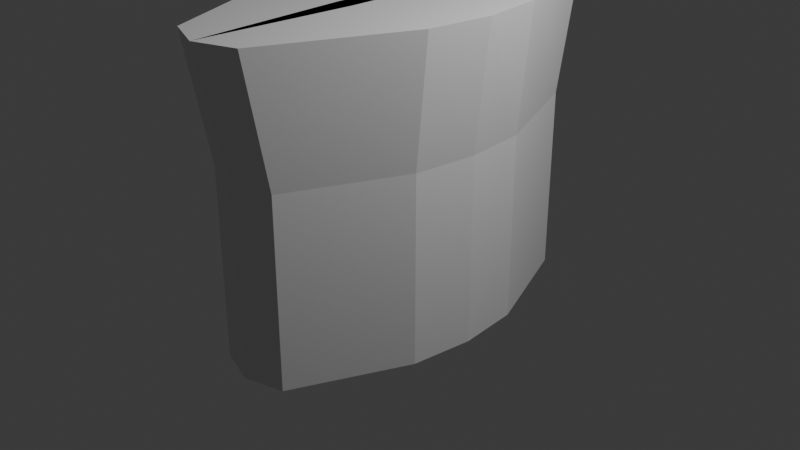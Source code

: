 # Source: bodymodel.blend  (saved by Blender 4.3.34; exported with 4.5.12 LTS)
import bpy
from mathutils import Matrix  # noqa: F401  (used for matrix-valued properties, if any)

bpy.ops.wm.read_factory_settings(use_empty=True)
scene = bpy.context.scene
scene.name = 'Scene'

# ---- collections
col_collection = bpy.data.collections.new('Collection'); scene.collection.children.link(col_collection)

# ---- materials (node trees are filled in below, after node groups)
mat_material = bpy.data.materials.new('Material')
mat_material.alpha_threshold = 0.0
mat_material.roughness = 0.5
mat_material.line_color = (0.0, 0.0, 0.0, 1.0)

# ---- material node trees
mat_material.use_nodes = True; mat_material.node_tree.nodes.clear()
_N = mat_material.node_tree.nodes; _L = mat_material.node_tree.links
n0 = _N.new('ShaderNodeOutputMaterial'); n0.name = 'Material Output'; n0.location = (300, 300)
n1 = _N.new('ShaderNodeBsdfPrincipled'); n1.name = 'Principled BSDF'; n1.location = (10, 300)
n1.inputs[3].default_value = 1.45
_L.new(n1.outputs[0], n0.inputs[0])
n0.is_active_output = True

# ---- world
world_world = bpy.data.worlds.new('World'); scene.world = world_world
world_world.use_nodes = True; world_world.node_tree.nodes.clear()
_N = world_world.node_tree.nodes; _L = world_world.node_tree.links
n0 = _N.new('ShaderNodeOutputWorld'); n0.name = 'World Output'; n0.location = (300, 300)
n1 = _N.new('ShaderNodeBackground'); n1.name = 'Background'; n1.location = (10, 300)
n1.inputs[0].default_value = (0.05088, 0.05088, 0.05088, 1.0)
_L.new(n1.outputs[0], n0.inputs[0])
n0.is_active_output = True
world_world.color = (0.05088, 0.05088, 0.05088)
world_world.sun_shadow_jitter_overblur = 0.0

# ---- cameras
cam_camera = bpy.data.cameras.new('Camera')
cam_camera.clip_end = 100.0
cam_camera.ortho_scale = 7.314

# ---- lights
light_light = bpy.data.lights.new('Light', 'POINT')
light_light.energy = 1000.0
light_light.shadow_soft_size = 0.1

# ---- meshes
me_cube = bpy.data.meshes.new('Cube')
me_cube.from_pydata([(0.4159, -0.9361, 1.0), (0.4159, -0.9361, -1.0), (0.9278, -0.3333, 1.0), (0.9278, -0.3333, -1.0), (0.0, -1.0, 1.0), (0.0, -1.0, -1.0), (0.0, -0.3333, -1.0), (0.0, -0.3333, 1.0), (1.0, 0.0, 1.0), (1.0, 0.0, -1.0), (0.0, 0.0, 1.0), (0.0, 0.0, -1.0), (0.4222, -1.061, 2.338), (1.062, -0.3333, 2.338), (0.0, -1.141, 2.338), (-0.09737, -0.3333, 2.338), (1.152, 0.0, 2.338), (-0.09737, 0.0, 2.338)], [], [(6, 3, 1, 5), (3, 2, 0, 1), (9, 8, 2, 3), (11, 9, 3, 6), (7, 4, 14, 15), (1, 0, 4, 5), (8, 10, 17, 16), (16, 17, 15, 13), (13, 15, 14, 12), (10, 7, 15, 17), (4, 0, 12, 14), (2, 8, 16, 13), (0, 2, 13, 12)])
_uv = me_cube.uv_layers.new(name='UVMap')
_uv.uv.foreach_set('vector', [0.25, 0.6667, 0.375, 0.6667, 0.375, 0.75, 0.25, 0.75, 0.375, 0.6667, 0.625, 0.6667, 0.625, 0.75, 0.375, 0.75, 0.375, 0.625, 0.625, 0.625, 0.625, 0.6667, 0.375, 0.6667, 0.25, 0.625, 0.375, 0.625, 0.375, 0.6667, 0.25, 0.6667, 0.0, 0.0, 0.0, 0.0, 0.0, 0.0, 0.0, 0.0, 0.375, 0.75, 0.625, 0.75, 0.625, 0.875, 0.375, 0.875, 0.0, 0.0, 0.0, 0.0, 0.0, 0.0, 0.0, 0.0, 0.625, 0.625, 0.75, 0.625, 0.75, 0.6667, 0.625, 0.6667, 0.625, 0.6667, 0.75, 0.6667, 0.75, 0.75, 0.625, 0.75, 0.0, 0.0, 0.0, 0.0, 0.0, 0.0, 0.0, 0.0, 0.625, 0.875, 0.625, 0.75, 0.625, 0.75, 0.625, 0.875, 0.625, 0.6667, 0.625, 0.625, 0.625, 0.625, 0.625, 0.6667, 0.625, 0.75, 0.625, 0.6667, 0.625, 0.6667, 0.625, 0.75])
me_cube.materials.append(mat_material)
me_cube.use_mirror_vertex_groups = False
me_cube.update()

# ---- objects
ob_cube = bpy.data.objects.new('Cube', me_cube)
ob_light = bpy.data.objects.new('Light', light_light)
ob_camera = bpy.data.objects.new('Camera', cam_camera)

# ---- transforms, parenting, visibility, modifiers, constraints
ob_cube.location = (0.0, 0.0, 0.0)
ob_cube.scale = (1.0, 2.0, 1.0)
ob_cube.lock_rotations_4d = False
ob_cube.empty_display_type = 'ARROWS'
ob_cube.lineart.crease_threshold = 0.0
_m = ob_cube.modifiers.new('Mirror', 'MIRROR')
_m.use_axis = (True, True, False)
ob_light.location = (4.076, 1.005, 5.904)
ob_light.rotation_euler = (0.6503, 0.05522, 1.866)
ob_light.lock_rotations_4d = False
ob_light.empty_display_type = 'ARROWS'
ob_light.color = (0.0, 0.0, 0.0, 0.0)
ob_light.lineart.crease_threshold = 0.0
ob_camera.location = (7.359, -6.926, 4.958)
ob_camera.rotation_euler = (1.109, 0.0, 0.8149)
ob_camera.lock_rotations_4d = False
ob_camera.empty_display_type = 'ARROWS'
ob_camera.color = (0.0, 0.0, 0.0, 0.0)
ob_camera.display_type = 'WIRE'
ob_camera.lineart.crease_threshold = 0.0

# ---- collection membership
col_collection.objects.link(ob_cube)
col_collection.objects.link(ob_light)
col_collection.objects.link(ob_camera)

# ---- scene / render settings (as saved in the file)
scene.camera = ob_camera
scene.frame_start = 1; scene.frame_end = 250; scene.frame_set(2)
scene.render.engine = 'BLENDER_EEVEE_NEXT'
bpy.context.view_layer.update()
